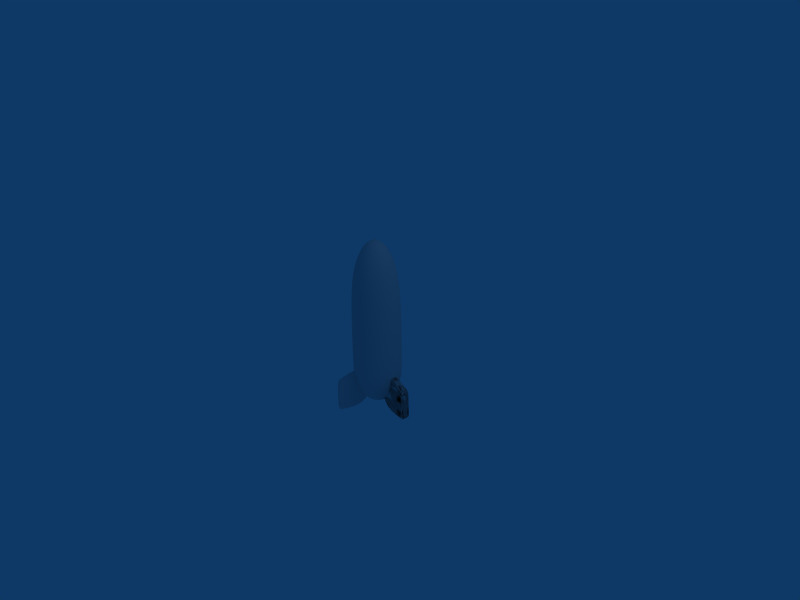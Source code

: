 # Source: bomb1b.blend  (saved by Blender 2.49.2; exported with 4.5.12 LTS)
import bpy
from mathutils import Matrix  # noqa: F401  (used for matrix-valued properties, if any)

bpy.ops.wm.read_factory_settings(use_empty=True)
scene = bpy.context.scene
scene.name = 'Scene'

# ---- collections
col_collection_1 = bpy.data.collections.new('Collection 1'); scene.collection.children.link(col_collection_1)

# ---- world
world_world = bpy.data.worlds.new('World'); scene.world = world_world
world_world.color = (0.05656, 0.2208, 0.4)
world_world.use_sun_shadow = False
world_world.sun_shadow_jitter_overblur = 0.0
world_world.cycles.sampling_method = 'MANUAL'
world_world.cycles.sample_map_resolution = 256

# ---- cameras
cam_camera = bpy.data.cameras.new('Camera')
cam_camera.passepartout_alpha = 0.2
cam_camera.clip_end = 100.0
cam_camera.lens = 35.0
cam_camera.ortho_scale = 7.314
cam_camera.show_passepartout = False
cam_camera.show_safe_areas = True
cam_camera.dof.focus_distance = 0.0
cam_camera.dof.aperture_fstop = 128.0

# ---- lights
light_spot = bpy.data.lights.new('Spot', 'POINT')
light_spot.transmission_factor = 0.0
light_spot.cutoff_distance = 30.0
light_spot.energy = 100.0
light_spot.shadow_buffer_clip_start = 1.001
light_spot.shadow_soft_size = 1.0
light_spot.shadow_maximum_resolution = 0.006
light_spot.use_absolute_resolution = True
light_spot.cycles.use_multiple_importance_sampling = False

# ---- meshes
me_fin = bpy.data.meshes.new('Fin')
me_fin.from_pydata([(-0.5579, 1.364, 0.9524), (7.493e-08, 0.01714, 0.9524), (-0.5579, -1.33, 0.9524), (-1.905, -1.888, 0.9524), (-3.252, -1.33, 0.9524), (-3.81, 0.01714, 0.9524), (-3.252, 1.364, 0.9524), (-1.905, 1.922, 0.9524), (-0.5579, 1.364, 8.095), (7.493e-08, 0.01714, 8.095), (-0.5579, -1.33, 8.095), (-1.905, -1.888, 8.095), (-3.252, -1.33, 8.095), (-3.81, 0.01714, 8.095), (-3.252, 1.364, 8.095), (-1.905, 1.922, 8.095), (-1.905, 0.01714, 12.38), (-0.4797, 0.01714, 10.37), (-0.8971, -0.9905, 10.37), (-1.905, -1.408, 10.37), (-2.912, -0.9905, 10.37), (-3.33, 0.01714, 10.37), (-2.912, 1.025, 10.37), (-0.8971, 1.025, 10.37), (-1.905, 1.442, 10.37), (-1.905, 0.9695, -0.4762), (-2.578, 0.6906, -0.4762), (-2.857, 0.01714, -0.4762), (-2.578, -0.6563, -0.4762), (-1.905, -0.9352, -0.4762), (-1.231, -0.6563, -0.4762), (-0.9524, 0.01714, -0.4762), (-1.231, 0.6906, -0.4762), (-1.703, 0.2192, -0.4762), (-1.619, 0.01714, -0.4762), (-1.703, -0.1849, -0.4762), (-1.905, -0.2686, -0.4762), (-2.107, -0.1849, -0.4762), (-2.19, 0.01714, -0.4762), (-2.107, 0.2192, -0.4762), (-1.905, 0.3029, -0.4762), (-1.905, 0.01714, 0.5181), (7.493e-08, 0.01714, 2.272), (-0.5579, 1.364, 2.272), (-0.5579, -1.33, 2.272), (-1.905, -1.888, 2.272), (-3.252, -1.33, 2.272), (-3.81, 0.01714, 2.272), (-3.252, 1.364, 2.272), (-1.905, 1.922, 2.272), (1.0, 0.3, -1.0), (1.0, -0.3, -1.0), (-0.5238, -0.3, -1.0), (-0.5238, 0.3, -1.0), (1.0, 0.3, 1.0), (1.0, -0.3, 1.0), (-1.0, -0.3, 2.429), (-1.0, 0.3, 2.429), (-0.5238, 1.31e-07, -1.0), (-1.0, 1.042e-07, 2.429), (-1.476, -0.3, 0.0), (-1.476, 0.3, 0.0), (-1.476, 1.176e-07, 0.0), (0.8172, -0.3, -1.0), (0.8172, 0.3, -1.0), (0.7784, -0.3, 1.158), (0.7784, 0.3, 1.158), (1.0, -0.3, -0.8457), (1.0, 0.3, -0.8457), (0.8172, 0.264, -1.0), (0.8172, -0.264, -1.0), (0.7784, -0.2668, 1.158), (0.7784, 0.2668, 1.158), (0.8759, -0.3, -0.9499), (0.8591, -0.3, 0.9431), (0.8591, 0.3, 0.9431), (0.8759, 0.3, -0.9499), (0.8759, 0.3, -0.9499), (0.8591, 0.3, 0.9431), (0.8591, -0.3, 0.9431), (0.8759, -0.3, -0.9499), (0.7784, 0.2668, 1.158), (0.7784, -0.2668, 1.158), (0.8172, -0.264, -1.0), (0.8172, 0.264, -1.0), (1.0, 0.3, -0.8457), (1.0, -0.3, -0.8457), (0.7784, 0.3, 1.158), (0.7784, -0.3, 1.158), (0.8172, 0.3, -1.0), (0.8172, -0.3, -1.0), (-1.476, 1.176e-07, 0.0), (-1.476, 0.3, 0.0), (-1.476, -0.3, 0.0), (-1.0, 1.042e-07, 2.429), (-0.5238, 1.31e-07, -1.0), (-1.0, 0.3, 2.429), (-1.0, -0.3, 2.429), (1.0, -0.3, 1.0), (1.0, 0.3, 1.0), (-0.5238, 0.3, -1.0), (-0.5238, -0.3, -1.0), (1.0, -0.3, -1.0), (1.0, 0.3, -1.0), (-3.097, -2.666, -1.0), (-3.617, -2.366, -1.0), (-2.855, -1.046, -1.0), (-2.335, -1.346, -1.0), (-3.097, -2.666, 1.0), (-3.617, -2.366, 1.0), (-2.617, -0.6335, 2.429), (-2.097, -0.9335, 2.429), (-2.595, -1.196, -1.0), (-2.357, -0.7835, 2.429), (-2.379, -0.2212, 0.0), (-1.859, -0.5212, 0.0), (-2.119, -0.3712, 0.0), (-3.526, -2.207, -1.0), (-3.006, -2.507, -1.0), (-3.506, -2.174, 1.158), (-2.987, -2.474, 1.158), (-3.617, -2.366, -0.8457), (-3.097, -2.666, -0.8457), (-3.037, -2.489, -1.0), (-3.494, -2.225, -1.0), (-3.477, -2.19, 1.158), (-3.015, -2.457, 1.158), (-3.555, -2.258, -0.9499), (-3.547, -2.244, 0.9431), (-3.027, -2.544, 0.9431), (-3.035, -2.558, -0.9499), (-3.555, 2.258, -0.9499), (-3.547, 2.244, 0.9431), (-3.027, 2.544, 0.9431), (-3.035, 2.558, -0.9499), (-3.477, 2.19, 1.158), (-3.015, 2.457, 1.158), (-3.037, 2.489, -1.0), (-3.494, 2.225, -1.0), (-3.617, 2.366, -0.8457), (-3.097, 2.666, -0.8457), (-3.506, 2.174, 1.158), (-2.987, 2.474, 1.158), (-3.526, 2.207, -1.0), (-3.006, 2.507, -1.0), (-2.119, 0.3712, 0.0), (-2.379, 0.2212, 0.0), (-1.859, 0.5212, 0.0), (-2.357, 0.7835, 2.429), (-2.595, 1.196, -1.0), (-2.617, 0.6335, 2.429), (-2.097, 0.9335, 2.429), (-3.097, 2.666, 1.0), (-3.617, 2.366, 1.0), (-2.855, 1.046, -1.0), (-2.335, 1.346, -1.0), (-3.097, 2.666, -1.0), (-3.617, 2.366, -1.0)], [], [(24, 16, 23), (15, 24, 23, 8), (22, 16, 24), (14, 22, 24, 15), (21, 16, 22), (13, 21, 22, 14), (20, 16, 21), (12, 20, 21, 13), (19, 16, 20), (11, 19, 20, 12), (18, 16, 19), (10, 18, 19, 11), (17, 16, 18), (9, 17, 18, 10), (23, 16, 17), (8, 23, 17, 9), (7, 0, 32, 25), (6, 7, 25, 26), (5, 6, 26, 27), (4, 5, 27, 28), (3, 4, 28, 29), (2, 3, 29, 30), (1, 2, 30, 31), (0, 1, 31, 32), (32, 31, 34, 33), (31, 30, 35, 34), (30, 29, 36, 35), (29, 28, 37, 36), (28, 27, 38, 37), (27, 26, 39, 38), (26, 25, 40, 39), (25, 32, 33, 40), (40, 33, 41), (39, 40, 41), (38, 39, 41), (37, 38, 41), (36, 37, 41), (35, 36, 41), (34, 35, 41), (33, 34, 41), (0, 43, 42, 1), (43, 8, 9, 42), (1, 42, 44, 2), (42, 9, 10, 44), (2, 44, 45, 3), (44, 10, 11, 45), (3, 45, 46, 4), (45, 11, 12, 46), (4, 46, 47, 5), (46, 12, 13, 47), (5, 47, 48, 6), (47, 13, 14, 48), (6, 48, 49, 7), (48, 14, 15, 49), (8, 43, 49, 15), (43, 0, 7, 49), (60, 56, 59, 62), (52, 60, 62, 58), (62, 59, 57, 61), (58, 62, 61, 53), (50, 68, 67, 51), (68, 54, 55, 67), (70, 58, 69), (69, 50, 51, 70), (70, 51, 63), (58, 70, 63, 52), (64, 50, 69), (53, 64, 69, 58), (72, 59, 71), (54, 72, 71, 55), (72, 54, 66), (59, 72, 66, 57), (65, 55, 71), (56, 65, 71, 59), (74, 60, 73), (73, 67, 74), (55, 74, 67), (67, 73, 51), (74, 55, 65), (60, 74, 65, 56), (63, 51, 73), (52, 63, 73, 60), (75, 54, 68), (68, 76, 75), (61, 75, 76), (68, 50, 76), (76, 50, 64), (61, 76, 64, 53), (66, 54, 75), (57, 66, 75, 61), (96, 87, 78, 92), (87, 99, 78), (92, 77, 89, 100), (77, 103, 89), (85, 103, 77), (92, 78, 77), (85, 77, 78), (78, 99, 85), (101, 90, 80, 93), (90, 102, 80), (93, 79, 88, 97), (79, 98, 88), (86, 80, 102), (98, 79, 86), (80, 86, 79), (79, 93, 80), (97, 88, 82, 94), (88, 98, 82), (94, 81, 87, 96), (81, 99, 87), (99, 81, 82, 98), (81, 94, 82), (100, 89, 84, 95), (89, 103, 84), (95, 83, 90, 101), (83, 102, 90), (84, 103, 102, 83), (83, 95, 84), (85, 99, 98, 86), (103, 85, 86, 102), (95, 91, 92, 100), (91, 94, 96, 92), (101, 93, 91, 95), (93, 97, 94, 91), (129, 115, 111, 120), (129, 120, 108), (118, 107, 115, 130), (118, 130, 104), (130, 122, 104), (130, 115, 129), (129, 122, 130), (122, 129, 108), (127, 114, 106, 117), (127, 117, 105), (119, 110, 114, 128), (119, 128, 109), (105, 121, 127), (121, 109, 128), (128, 127, 121), (127, 128, 114), (125, 113, 110, 119), (125, 119, 109), (120, 111, 113, 126), (120, 126, 108), (125, 109, 108, 126), (125, 126, 113), (123, 112, 107, 118), (123, 118, 104), (117, 106, 112, 124), (117, 124, 105), (105, 124, 123, 104), (123, 124, 112), (109, 121, 122, 108), (121, 105, 104, 122), (115, 107, 112, 116), (111, 115, 116, 113), (116, 112, 106, 114), (113, 116, 114, 110), (150, 141, 132, 146), (141, 153, 132), (146, 131, 143, 154), (131, 157, 143), (139, 157, 131), (146, 132, 131), (139, 131, 132), (132, 153, 139), (155, 144, 134, 147), (144, 156, 134), (147, 133, 142, 151), (133, 152, 142), (140, 134, 156), (152, 133, 140), (134, 140, 133), (133, 147, 134), (151, 142, 136, 148), (142, 152, 136), (148, 135, 141, 150), (135, 153, 141), (153, 135, 136, 152), (135, 148, 136), (154, 143, 138, 149), (143, 157, 138), (149, 137, 144, 155), (137, 156, 144), (138, 157, 156, 137), (137, 149, 138), (139, 153, 152, 140), (157, 139, 140, 156), (149, 145, 146, 154), (145, 148, 150, 146), (155, 147, 145, 149), (147, 151, 148, 145)])
me_fin.polygons.foreach_set('use_smooth', [1, 1, 1, 1, 1, 1, 1, 1, 1, 1, 1, 1, 1, 1, 1, 1, 1, 1, 1, 1, 1, 1, 1, 1, 1, 1, 1, 1, 1, 1, 1, 1, 1, 1, 1, 1, 1, 1, 1, 1, 1, 1, 1, 1, 1, 1, 1, 1, 1, 1, 1, 1, 1, 1, 1, 1, 0, 0, 0, 0, 0, 0, 0, 0, 0, 0, 0, 0, 0, 0, 0, 0, 0, 0, 0, 0, 0, 0, 0, 0, 0, 0, 0, 0, 0, 0, 0, 0, 0, 0, 0, 0, 0, 0, 0, 0, 0, 0, 0, 0, 0, 0, 0, 0, 0, 0, 0, 0, 0, 0, 0, 0, 0, 0, 0, 0, 0, 0, 0, 0, 0, 0, 0, 0, 0, 0, 0, 0, 0, 0, 0, 0, 0, 0, 0, 0, 0, 0, 0, 0, 0, 0, 0, 0, 0, 0, 0, 0, 0, 0, 0, 0, 0, 0, 0, 0, 0, 0, 0, 0, 0, 0, 0, 0, 0, 0, 0, 0, 0, 0, 0, 0, 0, 0, 0, 0, 0, 0, 0, 0, 0, 0, 0, 0, 0, 0, 0, 0, 0, 0, 0, 0])
_uv = me_fin.uv_layers.new(name='UVTex')
_uv.uv.foreach_set('vector', [0.2768, 0.5787, 0.2744, 0.6995, 0.2391, 0.5824, 0.2765, 0.5002, 0.2768, 0.5787, 0.2391, 0.5824, 0.2247, 0.5022, 0.3142, 0.5841, 0.2744, 0.6995, 0.2768, 0.5787, 0.3284, 0.5041, 0.3142, 0.5841, 0.2768, 0.5787, 0.2765, 0.5002, 0.3519, 0.5994, 0.2744, 0.6995, 0.3142, 0.5841, 0.384, 0.5149, 0.3519, 0.5994, 0.3142, 0.5841, 0.3284, 0.5041, 0.3894, 0.6278, 0.2744, 0.6995, 0.3519, 0.5994, 0.4458, 0.5351, 0.3894, 0.6278, 0.3519, 0.5994, 0.384, 0.5149, 0.4253, 0.6755, 0.2744, 0.6995, 0.3894, 0.6278, 0.5206, 0.5688, 0.4253, 0.6755, 0.3894, 0.6278, 0.4458, 0.5351, 0.1595, 0.6231, 0.2744, 0.6995, 0.1164, 0.673, 0.105, 0.5261, 0.1595, 0.6231, 0.1164, 0.673, 0.02844, 0.5524, 0.2002, 0.596, 0.2744, 0.6995, 0.1595, 0.6231, 0.1689, 0.5101, 0.2002, 0.596, 0.1595, 0.6231, 0.105, 0.5261, 0.2391, 0.5824, 0.2744, 0.6995, 0.2002, 0.596, 0.2247, 0.5022, 0.2391, 0.5824, 0.2002, 0.596, 0.1689, 0.5101, 0.2845, 0.2445, 0.2367, 0.239, 0.2551, 0.1713, 0.2875, 0.1763, 0.3314, 0.2416, 0.2845, 0.2445, 0.2875, 0.1763, 0.3187, 0.1744, 0.3808, 0.2302, 0.3314, 0.2416, 0.3187, 0.1744, 0.3504, 0.1629, 0.4358, 0.2059, 0.3808, 0.2302, 0.3504, 0.1629, 0.3806, 0.1411, 0.5077, 0.1614, 0.4358, 0.2059, 0.3806, 0.1411, 0.4054, 0.09697, 0.132, 0.1979, 0.06579, 0.1508, 0.1685, 0.08311, 0.1931, 0.1307, 0.1871, 0.2245, 0.132, 0.1979, 0.1931, 0.1307, 0.2233, 0.1567, 0.2367, 0.239, 0.1871, 0.2245, 0.2233, 0.1567, 0.2551, 0.1713, 0.2551, 0.1713, 0.2233, 0.1567, 0.2495, 0.1095, 0.2669, 0.1192, 0.2233, 0.1567, 0.1931, 0.1307, 0.2357, 0.09586, 0.2495, 0.1095, 0.1931, 0.1307, 0.1685, 0.08311, 0.2275, 0.0795, 0.2357, 0.09586, 0.4054, 0.09697, 0.3806, 0.1411, 0.3419, 0.1075, 0.3515, 0.0924, 0.3806, 0.1411, 0.3504, 0.1629, 0.3244, 0.1165, 0.3419, 0.1075, 0.3504, 0.1629, 0.3187, 0.1744, 0.3067, 0.1256, 0.3244, 0.1165, 0.3187, 0.1744, 0.2875, 0.1763, 0.2863, 0.1245, 0.3067, 0.1256, 0.2875, 0.1763, 0.2551, 0.1713, 0.2669, 0.1192, 0.2863, 0.1245, 0.2863, 0.1245, 0.2669, 0.1192, 0.2949, 0.03681, 0.3067, 0.1256, 0.2863, 0.1245, 0.2949, 0.03681, 0.3244, 0.1165, 0.3067, 0.1256, 0.2949, 0.03681, 0.3419, 0.1075, 0.3244, 0.1165, 0.2949, 0.03681, 0.3515, 0.0924, 0.3419, 0.1075, 0.2949, 0.03681, 0.2357, 0.09586, 0.2275, 0.0795, 0.2949, 0.03681, 0.2495, 0.1095, 0.2357, 0.09586, 0.2949, 0.03681, 0.2669, 0.1192, 0.2495, 0.1095, 0.2949, 0.03681, 0.2367, 0.239, 0.2294, 0.2842, 0.1728, 0.2747, 0.1871, 0.2245, 0.2294, 0.2842, 0.2247, 0.5022, 0.1689, 0.5101, 0.1728, 0.2747, 0.1871, 0.2245, 0.1728, 0.2747, 0.1075, 0.2573, 0.132, 0.1979, 0.1728, 0.2747, 0.1689, 0.5101, 0.105, 0.5261, 0.1075, 0.2573, 0.132, 0.1979, 0.1075, 0.2573, 0.02844, 0.2302, 0.06579, 0.1508, 0.1075, 0.2573, 0.105, 0.5261, 0.02844, 0.5524, 0.02844, 0.2302, 0.5077, 0.1614, 0.5404, 0.2445, 0.4598, 0.2668, 0.4358, 0.2059, 0.5404, 0.2445, 0.5206, 0.5688, 0.4458, 0.5351, 0.4598, 0.2668, 0.4358, 0.2059, 0.4598, 0.2668, 0.3923, 0.2813, 0.3808, 0.2302, 0.4598, 0.2668, 0.4458, 0.5351, 0.384, 0.5149, 0.3923, 0.2813, 0.3808, 0.2302, 0.3923, 0.2813, 0.3353, 0.2878, 0.3314, 0.2416, 0.3923, 0.2813, 0.384, 0.5149, 0.3284, 0.5041, 0.3353, 0.2878, 0.3314, 0.2416, 0.3353, 0.2878, 0.2822, 0.2886, 0.2845, 0.2445, 0.3353, 0.2878, 0.3284, 0.5041, 0.2765, 0.5002, 0.2822, 0.2886, 0.2247, 0.5022, 0.2294, 0.2842, 0.2822, 0.2886, 0.2765, 0.5002, 0.2294, 0.2842, 0.2367, 0.239, 0.2845, 0.2445, 0.2822, 0.2886, 0.4528, 0.8657, 0.4326, 0.9523, 0.4229, 0.9389, 0.4425, 0.8651, 0.4482, 0.8013, 0.4528, 0.8657, 0.4425, 0.8651, 0.4332, 0.8115, 0.4425, 0.8651, 0.4229, 0.9389, 0.4161, 0.9285, 0.4311, 0.8643, 0.4332, 0.8115, 0.4425, 0.8651, 0.4311, 0.8643, 0.4209, 0.8192, 0.3641, 0.795, 0.3565, 0.8058, 0.3192, 0.7467, 0.3377, 0.7363, 0.3565, 0.8058, 0.3269, 0.8952, 0.2667, 0.9365, 0.3192, 0.7467, 0.3727, 0.751, 0.4332, 0.8115, 0.3825, 0.7937, 0.3825, 0.7937, 0.3641, 0.795, 0.3377, 0.7363, 0.3727, 0.751, 0.3727, 0.751, 0.3377, 0.7363, 0.3766, 0.7432, 0.4332, 0.8115, 0.3727, 0.751, 0.3766, 0.7432, 0.4482, 0.8013, 0.3805, 0.7986, 0.3641, 0.795, 0.3825, 0.7937, 0.4209, 0.8192, 0.3805, 0.7986, 0.3825, 0.7937, 0.4332, 0.8115, 0.3541, 0.9196, 0.4229, 0.9389, 0.3328, 0.9424, 0.3269, 0.8952, 0.3541, 0.9196, 0.3328, 0.9424, 0.2667, 0.9365, 0.3541, 0.9196, 0.3269, 0.8952, 0.3559, 0.9124, 0.4229, 0.9389, 0.3541, 0.9196, 0.3559, 0.9124, 0.4161, 0.9285, 0.3317, 0.9523, 0.2667, 0.9365, 0.3328, 0.9424, 0.4326, 0.9523, 0.3317, 0.9523, 0.3328, 0.9424, 0.4229, 0.9389, 0.5515, 0.8849, 0.4528, 0.8657, 0.517, 0.7583, 0.517, 0.7583, 0.5366, 0.7661, 0.5515, 0.8849, 0.5689, 0.891, 0.5515, 0.8849, 0.5366, 0.7661, 0.5366, 0.7661, 0.517, 0.7583, 0.53, 0.7449, 0.5515, 0.8849, 0.5689, 0.891, 0.5391, 0.9092, 0.4528, 0.8657, 0.5515, 0.8849, 0.5391, 0.9092, 0.4326, 0.9523, 0.5045, 0.7559, 0.53, 0.7449, 0.517, 0.7583, 0.4482, 0.8013, 0.5045, 0.7559, 0.517, 0.7583, 0.4528, 0.8657, 0.3411, 0.8902, 0.3269, 0.8952, 0.3565, 0.8058, 0.3565, 0.8058, 0.3716, 0.802, 0.3411, 0.8902, 0.4311, 0.8643, 0.3411, 0.8902, 0.3716, 0.802, 0.3565, 0.8058, 0.3641, 0.795, 0.3716, 0.802, 0.3716, 0.802, 0.3641, 0.795, 0.3805, 0.7986, 0.4311, 0.8643, 0.3716, 0.802, 0.3805, 0.7986, 0.4209, 0.8192, 0.3559, 0.9124, 0.3269, 0.8952, 0.3411, 0.8902, 0.4161, 0.9285, 0.3559, 0.9124, 0.3411, 0.8902, 0.4311, 0.8643, 0.7821, 0.2743, 0.6962, 0.2513, 0.6751, 0.2197, 0.8034, 0.1827, 0.6962, 0.2513, 0.6548, 0.2268, 0.6751, 0.2197, 0.8034, 0.1827, 0.7185, 0.09384, 0.7313, 0.08898, 0.7888, 0.1183, 0.7185, 0.09384, 0.7078, 0.08377, 0.7313, 0.08898, 0.6969, 0.09924, 0.7078, 0.08377, 0.7185, 0.09384, 0.8034, 0.1827, 0.6751, 0.2197, 0.7185, 0.09384, 0.6969, 0.09924, 0.7185, 0.09384, 0.6751, 0.2197, 0.6751, 0.2197, 0.6548, 0.2268, 0.6969, 0.09924, 0.8278, 0.09271, 0.9081, 0.02804, 0.926, 0.03146, 0.8344, 0.1846, 0.9081, 0.02804, 0.9445, 0.01226, 0.926, 0.03146, 0.8344, 0.1846, 0.9752, 0.2121, 0.9575, 0.2467, 0.8055, 0.3083, 0.9752, 0.2121, 1.0, 0.2207, 0.9575, 0.2467, 0.954, 0.04254, 0.926, 0.03146, 0.9445, 0.01226, 1.0, 0.2207, 0.9752, 0.2121, 0.954, 0.04254, 0.926, 0.03146, 0.954, 0.04254, 0.9752, 0.2121, 0.9752, 0.2121, 0.8344, 0.1846, 0.926, 0.03146, 0.8055, 0.3083, 0.6616, 0.3083, 0.6632, 0.2941, 0.7917, 0.2892, 0.6616, 0.3083, 0.5689, 0.2857, 0.6632, 0.2941, 0.7917, 0.2892, 0.6935, 0.2617, 0.6962, 0.2513, 0.7821, 0.2743, 0.6935, 0.2617, 0.6548, 0.2268, 0.6962, 0.2513, 0.6548, 0.2268, 0.6935, 0.2617, 0.6632, 0.2941, 0.5689, 0.2857, 0.6935, 0.2617, 0.7917, 0.2892, 0.6632, 0.2941, 0.7888, 0.1183, 0.7313, 0.08898, 0.7341, 0.08194, 0.8064, 0.1074, 0.7313, 0.08898, 0.7078, 0.08377, 0.7341, 0.08194, 0.8064, 0.1074, 0.7201, 0.02104, 0.7257, 0.009834, 0.8278, 0.09271, 0.7201, 0.02104, 0.6702, 0.0, 0.7257, 0.009834, 0.7341, 0.08194, 0.7078, 0.08377, 0.6702, 0.0, 0.7201, 0.02104, 0.7201, 0.02104, 0.8064, 0.1074, 0.7341, 0.08194, 0.6969, 0.09924, 0.6548, 0.2268, 0.5689, 0.2857, 0.6438, 0.01481, 0.7078, 0.08377, 0.6969, 0.09924, 0.6438, 0.01481, 0.6702, 0.0, 0.8064, 0.1074, 0.8197, 0.1838, 0.8034, 0.1827, 0.7888, 0.1183, 0.8197, 0.1838, 0.7917, 0.2892, 0.7821, 0.2743, 0.8034, 0.1827, 0.8278, 0.09271, 0.8344, 0.1846, 0.8197, 0.1838, 0.8064, 0.1074, 0.8344, 0.1846, 0.8055, 0.3083, 0.7917, 0.2892, 0.8197, 0.1838, 0.7071, 0.8183, 0.6685, 0.7792, 0.6701, 0.7917, 0.6919, 0.8182, 0.7071, 0.8183, 0.6919, 0.8182, 0.7169, 0.8309, 0.6889, 0.7351, 0.6694, 0.7674, 0.6685, 0.7792, 0.699, 0.7328, 0.6889, 0.7351, 0.699, 0.7328, 0.7017, 0.7227, 0.699, 0.7328, 0.716, 0.7321, 0.7017, 0.7227, 0.699, 0.7328, 0.6685, 0.7792, 0.7071, 0.8183, 0.7071, 0.8183, 0.716, 0.7321, 0.699, 0.7328, 0.716, 0.7321, 0.7071, 0.8183, 0.7169, 0.8309, 0.6003, 0.672, 0.6636, 0.7795, 0.6632, 0.7669, 0.6277, 0.6815, 0.5959, 0.6613, 0.6277, 0.6815, 0.6015, 0.5961, 0.6467, 0.9033, 0.6668, 0.7926, 0.6636, 0.7795, 0.6002, 0.937, 0.6467, 0.9033, 0.6002, 0.937, 0.6233, 0.9671, 0.5689, 0.6593, 0.5689, 0.6983, 0.6003, 0.672, 0.5689, 0.6983, 0.5689, 0.9502, 0.6002, 0.937, 0.6002, 0.937, 0.6003, 0.672, 0.5689, 0.6983, 0.6003, 0.672, 0.6002, 0.937, 0.6636, 0.7795, 0.6747, 0.9042, 0.6687, 0.7922, 0.6668, 0.7926, 0.6467, 0.9033, 0.6551, 0.9064, 0.6467, 0.9033, 0.6233, 0.9671, 0.6919, 0.8182, 0.6701, 0.7917, 0.6687, 0.7922, 0.6864, 0.8224, 0.6919, 0.8182, 0.6864, 0.8224, 0.7169, 0.8309, 0.6747, 0.9042, 0.7304, 0.9141, 0.7169, 0.8309, 0.6864, 0.8224, 0.6747, 0.9042, 0.6864, 0.8224, 0.6687, 0.7922, 0.6843, 0.732, 0.6661, 0.7667, 0.6694, 0.7674, 0.6889, 0.7351, 0.6843, 0.732, 0.6889, 0.7351, 0.7017, 0.7227, 0.6277, 0.6815, 0.6632, 0.7669, 0.6661, 0.7667, 0.6445, 0.6764, 0.6277, 0.6815, 0.6445, 0.6764, 0.6015, 0.5961, 0.6732, 0.6564, 0.6445, 0.6764, 0.6843, 0.732, 0.7017, 0.7227, 0.6843, 0.732, 0.6445, 0.6764, 0.6661, 0.7667, 0.7304, 0.9141, 0.7646, 0.736, 0.716, 0.7321, 0.7169, 0.8309, 0.6996, 0.649, 0.6732, 0.6564, 0.7017, 0.7227, 0.716, 0.7321, 0.6685, 0.7792, 0.6694, 0.7674, 0.6661, 0.7667, 0.6659, 0.7793, 0.6701, 0.7917, 0.6685, 0.7792, 0.6659, 0.7793, 0.6687, 0.7922, 0.6659, 0.7793, 0.6661, 0.7667, 0.6632, 0.7669, 0.6636, 0.7795, 0.6687, 0.7922, 0.6659, 0.7793, 0.6636, 0.7795, 0.6668, 0.7926, 0.726, 0.492, 0.6828, 0.43, 0.6856, 0.3951, 0.7833, 0.4608, 0.6828, 0.43, 0.6616, 0.384, 0.6856, 0.3951, 0.7833, 0.4608, 0.8064, 0.3664, 0.8138, 0.3727, 0.8163, 0.4248, 0.8064, 0.3664, 0.8102, 0.3557, 0.8138, 0.3727, 0.7942, 0.3514, 0.8102, 0.3557, 0.8064, 0.3664, 0.7833, 0.4608, 0.6856, 0.3951, 0.8064, 0.3664, 0.7942, 0.3514, 0.8064, 0.3664, 0.6856, 0.3951, 0.6856, 0.3951, 0.6616, 0.384, 0.7942, 0.3514, 0.845, 0.4388, 0.9149, 0.4545, 0.9229, 0.4673, 0.7962, 0.4788, 0.9149, 0.4545, 0.9491, 0.4654, 0.9229, 0.4673, 0.7962, 0.4788, 0.8462, 0.5769, 0.8171, 0.5796, 0.7211, 0.518, 0.8462, 0.5769, 0.8475, 0.5961, 0.8171, 0.5796, 0.9399, 0.4942, 0.9229, 0.4673, 0.9491, 0.4654, 0.8475, 0.5961, 0.8462, 0.5769, 0.9749, 0.5316, 0.9229, 0.4673, 0.9283, 0.4873, 0.8462, 0.5769, 0.8462, 0.5769, 0.7962, 0.4788, 0.9229, 0.4673, 0.7211, 0.518, 0.6438, 0.4608, 0.6499, 0.4506, 0.7233, 0.5038, 0.6438, 0.4608, 0.5689, 0.43, 0.6499, 0.4506, 0.7233, 0.5038, 0.675, 0.4359, 0.6828, 0.43, 0.726, 0.492, 0.675, 0.4359, 0.6616, 0.384, 0.6828, 0.43, 0.6616, 0.384, 0.675, 0.4359, 0.6499, 0.4506, 0.5689, 0.43, 0.675, 0.4359, 0.7233, 0.5038, 0.6499, 0.4506, 0.8163, 0.4248, 0.8138, 0.3727, 0.819, 0.372, 0.8297, 0.4313, 0.8138, 0.3727, 0.8102, 0.3557, 0.819, 0.372, 0.8297, 0.4313, 0.8596, 0.3538, 0.8662, 0.3542, 0.845, 0.4388, 0.8596, 0.3538, 0.8607, 0.3259, 0.8662, 0.3542, 0.819, 0.372, 0.8102, 0.3557, 0.8607, 0.3259, 0.8596, 0.3538, 0.8596, 0.3538, 0.8297, 0.4313, 0.819, 0.372, 0.7942, 0.3514, 0.6616, 0.384, 0.651, 0.3409, 0.7836, 0.3083, 0.8102, 0.3557, 0.7942, 0.3514, 0.8483, 0.3083, 0.8607, 0.3259, 0.8297, 0.4313, 0.7901, 0.4703, 0.7833, 0.4608, 0.8163, 0.4248, 0.7901, 0.4703, 0.7233, 0.5038, 0.726, 0.492, 0.7833, 0.4608, 0.845, 0.4388, 0.7962, 0.4788, 0.7901, 0.4703, 0.8297, 0.4313, 0.7962, 0.4788, 0.7211, 0.518, 0.7233, 0.5038, 0.7901, 0.4703])
me_fin.use_remesh_preserve_volume = False
me_fin.use_remesh_preserve_attributes = False
me_fin.use_mirror_vertex_groups = False
me_fin.update()

# ---- objects
ob_fin = bpy.data.objects.new('Fin', me_fin)
ob_lamp = bpy.data.objects.new('Lamp', light_spot)
ob_camera = bpy.data.objects.new('Camera', cam_camera)

# ---- transforms, parenting, visibility, modifiers, constraints
ob_fin.location = (0.4, -0.003599, -1.1)
ob_fin.scale = (0.21, 0.21, 0.21)
ob_fin.lock_rotations_4d = False
ob_fin.empty_display_type = 'ARROWS'
ob_fin.lineart.crease_threshold = 0.0
_m = ob_fin.modifiers.new('Subsurf', 'SUBSURF')
_m.uv_smooth = 'PRESERVE_CORNERS'
_m.quality = 2
_m.levels = 2
_m.show_only_control_edges = False
ob_lamp.location = (4.076, 1.005, 5.904)
ob_lamp.rotation_euler = (0.6503, 0.05522, 1.866)
ob_lamp.lock_rotations_4d = False
ob_lamp.empty_display_type = 'ARROWS'
ob_lamp.color = (0.0, 0.0, 0.0, 0.0)
ob_lamp.lineart.crease_threshold = 0.0
ob_camera.location = (7.481, -6.508, 5.344)
ob_camera.rotation_euler = (1.109, 0.01082, 0.8149)
ob_camera.lock_rotations_4d = False
ob_camera.empty_display_type = 'ARROWS'
ob_camera.color = (0.0, 0.0, 0.0, 0.0)
ob_camera.display_type = 'WIRE'
ob_camera.lineart.crease_threshold = 0.0

# ---- collection membership
col_collection_1.objects.link(ob_fin)
col_collection_1.objects.link(ob_lamp)
col_collection_1.objects.link(ob_camera)

# ---- scene / render settings (as saved in the file)
scene.camera = ob_camera
scene.frame_start = 1; scene.frame_end = 250; scene.frame_set(1)
scene.render.engine = 'BLENDER_EEVEE_NEXT'
scene.render.image_settings.file_format = 'JPEG'
scene.render.image_settings.color_mode = 'RGB'
scene.render.image_settings.compression = 90
scene.render.resolution_x = 800
scene.render.resolution_y = 600
scene.render.pixel_aspect_x = 100.0
scene.render.pixel_aspect_y = 100.0
scene.render.fps = 25
scene.render.dither_intensity = 0.0
scene.render.use_compositing = False
scene.render.use_sequencer = False
scene.render.bake_margin = 2
scene.render.bake_bias = 0.0
scene.render.use_stamp_time = False
scene.render.use_stamp_date = False
scene.render.use_stamp_frame = False
scene.render.use_stamp_camera = False
scene.render.use_stamp_scene = False
scene.render.use_stamp_filename = False
scene.render.use_stamp_render_time = False
scene.render.stamp_font_size = 0
scene.cycles.use_denoising = False
scene.cycles.samples = 10
scene.cycles.sampling_pattern = 'TABULATED_SOBOL'
scene.cycles.light_sampling_threshold = 0.0
scene.cycles.use_adaptive_sampling = False
scene.cycles.use_light_tree = False
scene.cycles.blur_glossy = 0.0
scene.cycles.volume_bounces = 1
scene.cycles.pixel_filter_type = 'GAUSSIAN'
scene.cycles.sample_clamp_indirect = 0.0
scene.view_settings.view_transform = 'Raw'
bpy.context.view_layer.update()
